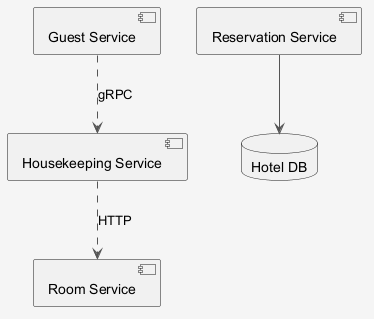

The diagram above was rendered by PlantUML. Its source (embedded in the PNG):
@startuml
skinparam shadowing false
skinparam backgroundColor #F5F5F5
skinparam ArrowColor #555555
component "Room Service" as C_RoomService
component "Housekeeping Service" as C_HousekeepingService
component "Reservation Service" as C_ReservationService
component "Guest Service" as C_GuestService
database "Hotel DB" as DB_hotel
C_ReservationService --> DB_hotel
C_GuestService ..> C_HousekeepingService : gRPC
C_HousekeepingService ..> C_RoomService : HTTP
@enduml